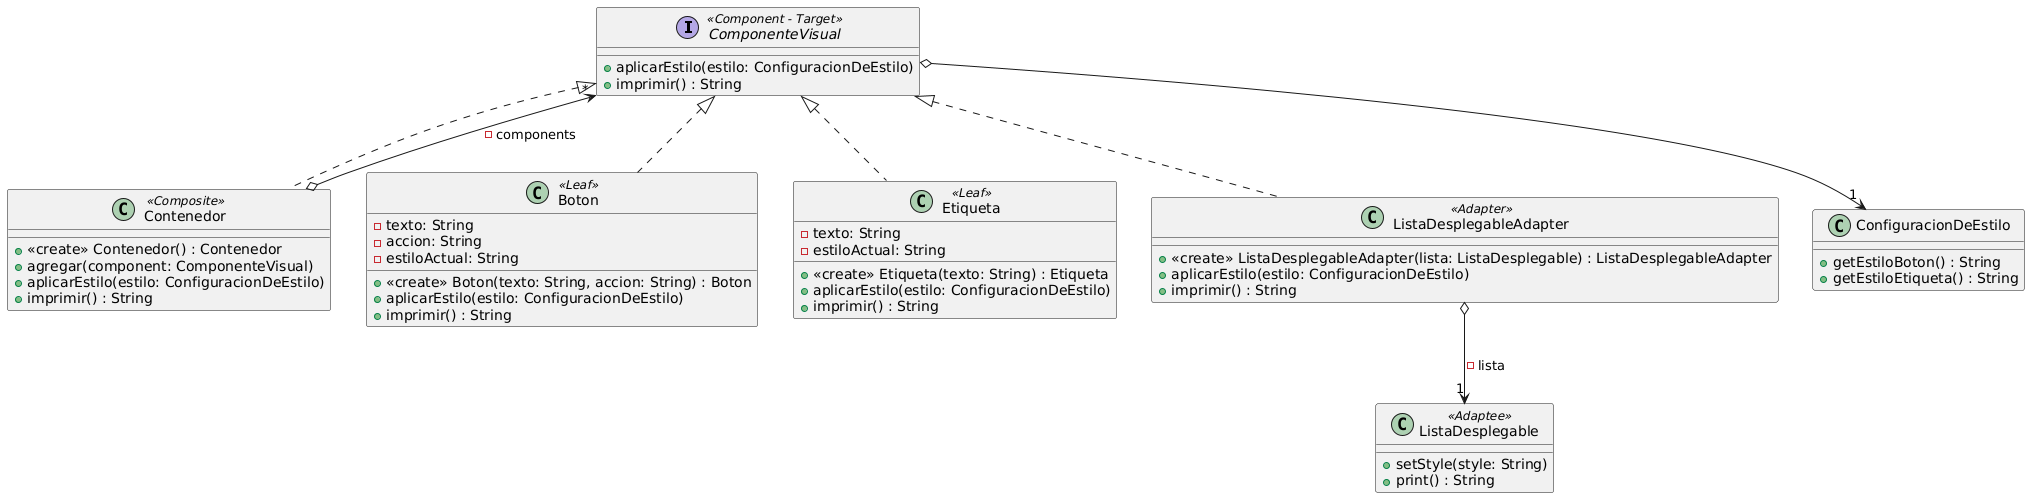

The diagram above was rendered by PlantUML. Its source (embedded in the PNG):
@startuml
interface ComponenteVisual <<Component - Target>> {
    +aplicarEstilo(estilo: ConfiguracionDeEstilo)
    +imprimir() : String
  }

  class Contenedor <<Composite>> {
    +<<create>> Contenedor() : Contenedor
    +agregar(component: ComponenteVisual)
    +aplicarEstilo(estilo: ConfiguracionDeEstilo)
    +imprimir() : String
  }

  class Boton <<Leaf>> {
    -texto: String
    -accion: String
    -estiloActual: String
    +<<create>> Boton(texto: String, accion: String) : Boton
    +aplicarEstilo(estilo: ConfiguracionDeEstilo)
    +imprimir() : String
  }

  class Etiqueta <<Leaf>> {
    -texto: String
    -estiloActual: String
    +<<create>> Etiqueta(texto: String) : Etiqueta
    +aplicarEstilo(estilo: ConfiguracionDeEstilo)
    +imprimir() : String
  }

  class ListaDesplegable <<Adaptee>> {
    +setStyle(style: String)
    +print() : String
  }

  class ListaDesplegableAdapter <<Adapter>> {
    +<<create>> ListaDesplegableAdapter(lista: ListaDesplegable) : ListaDesplegableAdapter
    +aplicarEstilo(estilo: ConfiguracionDeEstilo)
    +imprimir() : String
  }

  class ConfiguracionDeEstilo {
    +getEstiloBoton() : String
    +getEstiloEtiqueta() : String
  }

  Contenedor o--> "*" ComponenteVisual : -components
  ComponenteVisual <|.. Contenedor
  ComponenteVisual <|.. Boton
  ComponenteVisual <|.. Etiqueta
  ComponenteVisual <|.. ListaDesplegableAdapter
  ListaDesplegableAdapter o--> "1" ListaDesplegable : -lista
  ComponenteVisual o--> "1" ConfiguracionDeEstilo
@enduml